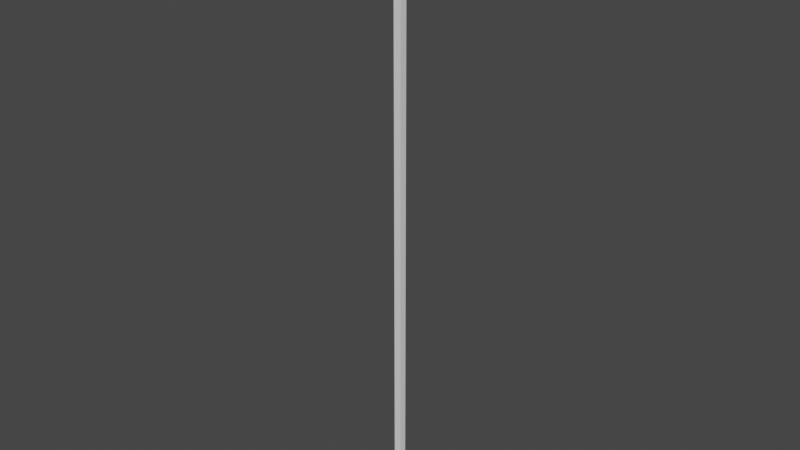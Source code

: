 # Source: shaft.blend  (saved by Blender 3.6.13; exported with 4.5.12 LTS)
import bpy
from mathutils import Matrix  # noqa: F401  (used for matrix-valued properties, if any)

bpy.ops.wm.read_factory_settings(use_empty=True)
scene = bpy.context.scene
scene.name = 'Scene'

# ---- collections
col_collection = bpy.data.collections.new('Collection'); scene.collection.children.link(col_collection)

# ---- world
world_world = bpy.data.worlds.new('World'); scene.world = world_world
world_world.use_nodes = True; world_world.node_tree.nodes.clear()
_N = world_world.node_tree.nodes; _L = world_world.node_tree.links
n0 = _N.new('ShaderNodeOutputWorld'); n0.name = 'World Output'; n0.location = (300, 300)
n1 = _N.new('ShaderNodeBackground'); n1.name = 'Background'; n1.location = (10, 300)
n1.inputs[0].default_value = (0.05088, 0.05088, 0.05088, 1.0)
_L.new(n1.outputs[0], n0.inputs[0])
n0.is_active_output = True
world_world.color = (0.05088, 0.05088, 0.05088)
world_world.use_sun_shadow = False
world_world.sun_shadow_jitter_overblur = 0.0

# ---- meshes
me_cube_001 = bpy.data.meshes.new('Cube.001')
me_cube_001.from_pydata([(-1.0, -1.0, -1.0), (-1.0, -1.0, 1.0), (-1.0, 1.0, -1.0), (-1.0, 1.0, 1.0), (1.0, -1.0, -1.0), (1.0, -1.0, 1.0), (1.0, 1.0, -1.0), (1.0, 1.0, 1.0)], [], [(0, 1, 3, 2), (2, 3, 7, 6), (6, 7, 5, 4), (4, 5, 1, 0), (2, 6, 4, 0), (7, 3, 1, 5)])
_uv = me_cube_001.uv_layers.new(name='UVMap')
_uv.uv.foreach_set('vector', [0.375, 0.0, 0.625, 0.0, 0.625, 0.25, 0.375, 0.25, 0.375, 0.25, 0.625, 0.25, 0.625, 0.5, 0.375, 0.5, 0.375, 0.5, 0.625, 0.5, 0.625, 0.75, 0.375, 0.75, 0.375, 0.75, 0.625, 0.75, 0.625, 1.0, 0.375, 1.0, 0.125, 0.5, 0.375, 0.5, 0.375, 0.75, 0.125, 0.75, 0.625, 0.5, 0.875, 0.5, 0.875, 0.75, 0.625, 0.75])
me_cube_001.update()

# ---- objects
ob_cube = bpy.data.objects.new('Cube', me_cube_001)

# ---- transforms, parenting, visibility, modifiers, constraints
ob_cube.location = (0.0, 0.0, 0.0)
ob_cube.scale = (-7.2, -7.2, -604.6)

# ---- collection membership
col_collection.objects.link(ob_cube)

# ---- scene / render settings (as saved in the file)
scene.frame_start = 1; scene.frame_end = 250; scene.frame_set(1)
scene.render.engine = 'BLENDER_EEVEE_NEXT'
scene.cycles.sampling_pattern = 'TABULATED_SOBOL'
scene.view_settings.view_transform = 'Filmic'
bpy.context.view_layer.update()

# ---- added for rendering (the .blend has no active camera and no usable light): camera, sun
cam_auto = bpy.data.cameras.new('AutoCamera')
cam_auto.lens = 50.0
cam_auto.sensor_width = 36.0
cam_auto.clip_end = 19637.1
ob_auto_camera = bpy.data.objects.new('AutoCamera', cam_auto)
scene.collection.objects.link(ob_auto_camera)
ob_auto_camera.location = (1118.93, -1342.72, 895.143)
ob_auto_camera.rotation_euler = (1.09748, -7.21219e-08, 0.694738)
scene.camera = ob_auto_camera
light_auto_sun = bpy.data.lights.new('AutoSun', 'SUN')
light_auto_sun.energy = 3.0
light_auto_sun.angle = 0.0523599
ob_auto_sun = bpy.data.objects.new('AutoSun', light_auto_sun)
scene.collection.objects.link(ob_auto_sun)
ob_auto_sun.rotation_euler = (0.872665, 0.174533, 0.523599)
bpy.context.view_layer.update()
